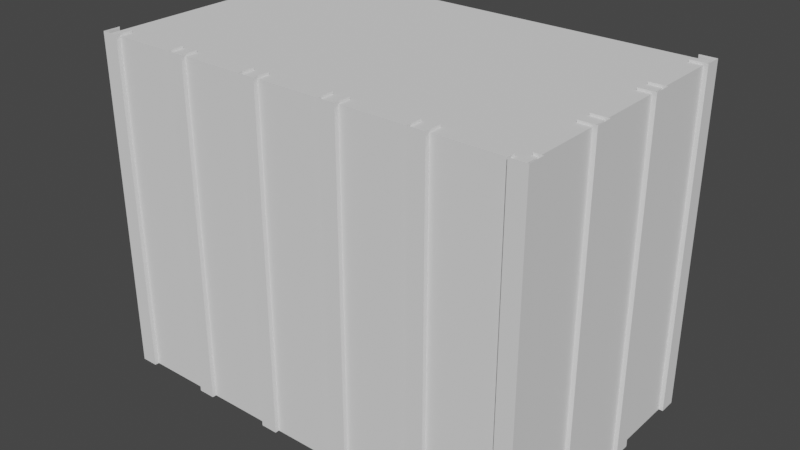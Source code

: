 # Source: building3.blend  (saved by Blender 3.6.13; exported with 4.5.12 LTS)
import bpy
from mathutils import Matrix  # noqa: F401  (used for matrix-valued properties, if any)

bpy.ops.wm.read_factory_settings(use_empty=True)
scene = bpy.context.scene
scene.name = 'Scene'

# ---- collections
col_collection = bpy.data.collections.new('Collection'); scene.collection.children.link(col_collection)

# ---- world
world_world = bpy.data.worlds.new('World'); scene.world = world_world
world_world.use_nodes = True; world_world.node_tree.nodes.clear()
_N = world_world.node_tree.nodes; _L = world_world.node_tree.links
n0 = _N.new('ShaderNodeOutputWorld'); n0.name = 'World Output'; n0.location = (300, 300)
n1 = _N.new('ShaderNodeBackground'); n1.name = 'Background'; n1.location = (10, 300)
n1.inputs[0].default_value = (0.05088, 0.05088, 0.05088, 1.0)
_L.new(n1.outputs[0], n0.inputs[0])
n0.is_active_output = True
world_world.color = (0.05088, 0.05088, 0.05088)
world_world.use_sun_shadow = False
world_world.sun_shadow_jitter_overblur = 0.0

# ---- meshes
me_cube_001 = bpy.data.meshes.new('Cube.001')
me_cube_001.from_pydata([(0.0, 0.0, 0.0), (0.0, 2.0, 0.0), (2.0, 2.0, 0.0), (2.0, 0.0, 0.0), (10.0, 0.0, 0.0), (10.0, 2.0, 0.0), (12.0, 2.0, 0.0), (12.0, 0.0, 0.0), (20.0, 0.0, 0.0), (20.0, 2.0, 0.0), (22.0, 2.0, 0.0), (22.0, 0.0, 0.0), (30.0, 0.0, 0.0), (30.0, 2.0, 0.0), (32.0, 2.0, 0.0), (32.0, 0.0, 0.0), (40.0, 0.0, 0.0), (40.0, 2.0, 0.0), (42.0, 2.0, 0.0), (42.0, 0.0, 0.0), (50.0, 0.0, 0.0), (52.0, 2.0, 0.0), (52.0, 0.0, 0.0), (50.0, 10.0, 0.0), (50.0, 12.0, 0.0), (52.0, 12.0, 0.0), (52.0, 10.0, 0.0), (50.0, 20.0, 0.0), (50.0, 22.0, 0.0), (52.0, 22.0, 0.0), (52.0, 20.0, 0.0), (50.0, 30.0, 0.0), (50.0, 32.0, 0.0), (52.0, 32.0, 0.0), (52.0, 30.0, 0.0), (0.0, 0.0, 40.0), (0.0, 2.0, 40.0), (2.0, 2.0, 40.0), (2.0, 0.0, 40.0), (10.0, 0.0, 40.0), (10.0, 2.0, 40.0), (12.0, 2.0, 40.0), (12.0, 0.0, 40.0), (20.0, 0.0, 40.0), (20.0, 2.0, 40.0), (22.0, 2.0, 40.0), (22.0, 0.0, 40.0), (30.0, 0.0, 40.0), (30.0, 2.0, 40.0), (32.0, 2.0, 40.0), (32.0, 0.0, 40.0), (40.0, 0.0, 40.0), (40.0, 2.0, 40.0), (42.0, 2.0, 40.0), (42.0, 0.0, 40.0), (50.0, 0.0, 40.0), (52.0, 2.0, 40.0), (52.0, 0.0, 40.0), (50.0, 10.0, 40.0), (50.0, 12.0, 40.0), (52.0, 12.0, 40.0), (52.0, 10.0, 40.0), (50.0, 20.0, 40.0), (50.0, 22.0, 40.0), (52.0, 22.0, 40.0), (52.0, 20.0, 40.0), (50.0, 30.0, 40.0), (50.0, 32.0, 40.0), (52.0, 32.0, 40.0), (52.0, 30.0, 40.0), (51.5, 0.5, -0.005916), (0.5, 0.5, 39.75), (0.5, 31.5, 39.75), (51.5, 0.5, 39.75), (51.5, 31.5, 39.75), (51.0, 2.0, 0.0), (50.0, 1.0, 0.0), (50.0, 1.0, 40.0), (51.0, 2.0, 40.0), (51.5, 0.5, -0.005916), (51.5, 0.5, 39.75), (51.5, 0.5, 39.75), (51.5, 31.5, -0.005916), (51.5, 31.5, 39.75), (30.86, 0.5, -0.005916), (30.86, 0.5, 39.75), (0.5, 0.5, -0.005916), (0.5, 0.5, 39.75), (30.86, 0.5, -0.005916), (30.86, 0.5, 39.75)], [], [(82, 83, 81, 70), (74, 72, 71, 73), (1, 0, 35, 36), (0, 3, 38, 35), (3, 2, 37, 38), (5, 4, 39, 40), (7, 6, 41, 42), (9, 8, 43, 44), (11, 10, 45, 46), (15, 14, 49, 50), (13, 12, 47, 48), (17, 16, 51, 52), (19, 18, 53, 54), (76, 20, 55, 77), (21, 75, 78, 56), (22, 21, 56, 57), (26, 25, 60, 61), (30, 29, 64, 65), (34, 33, 68, 69), (33, 32, 67, 68), (31, 34, 69, 66), (29, 28, 63, 64), (27, 30, 65, 62), (25, 24, 59, 60), (23, 26, 61, 58), (20, 22, 57, 55), (16, 19, 54, 51), (12, 15, 50, 47), (8, 11, 46, 43), (4, 7, 42, 39), (79, 80, 85, 84), (88, 89, 87, 86)])
_uv = me_cube_001.uv_layers.new(name='UVMap')
_uv.uv.foreach_set('vector', [0.03263, 0.548, 0.03263, 0.02429, 0.5067, 0.02429, 0.5067, 0.548, 0.9813, 0.9552, 0.5039, 0.9552, 0.5039, 0.6651, 0.9813, 0.6651, 0.8608, 0.5234, 0.8827, 0.5234, 0.8827, 0.08438, 0.8608, 0.08438, 0.8827, 0.5234, 0.9047, 0.5234, 0.9047, 0.08438, 0.8827, 0.08438, 0.9047, 0.5234, 0.9266, 0.5234, 0.9266, 0.08438, 0.9047, 0.08438, 0.8595, 0.5247, 0.8815, 0.5247, 0.8815, 0.08561, 0.8595, 0.08561, 0.9034, 0.5247, 0.9254, 0.5247, 0.9254, 0.08561, 0.9034, 0.08561, 0.9257, 0.08449, 0.9037, 0.08449, 0.9037, 0.5235, 0.9257, 0.5235, 0.8818, 0.08449, 0.8598, 0.08449, 0.8598, 0.5235, 0.8818, 0.5235, 0.8805, 0.08326, 0.8585, 0.08326, 0.8585, 0.5223, 0.8805, 0.5223, 0.9244, 0.08326, 0.9024, 0.08326, 0.9024, 0.5223, 0.9244, 0.5223, 0.9244, 0.08572, 0.9025, 0.08572, 0.9025, 0.5248, 0.9244, 0.5248, 0.8805, 0.08572, 0.8586, 0.08572, 0.8586, 0.5248, 0.8805, 0.5248, 0.8487, 0.08449, 0.8597, 0.08449, 0.8597, 0.5235, 0.8487, 0.5235, 0.9036, 0.08449, 0.9146, 0.08449, 0.9146, 0.5235, 0.9036, 0.5235, 0.8816, 0.08449, 0.9036, 0.08449, 0.9036, 0.5235, 0.8816, 0.5235, 0.9025, 0.08449, 0.8805, 0.08449, 0.8805, 0.5235, 0.9025, 0.5235, 0.8803, 0.5222, 0.9022, 0.5222, 0.9022, 0.08314, 0.8803, 0.08314, 0.9024, 0.08572, 0.8805, 0.08572, 0.8805, 0.5248, 0.9024, 0.5248, 0.8805, 0.08572, 0.8585, 0.08572, 0.8585, 0.5248, 0.8805, 0.5248, 0.9244, 0.08572, 0.9024, 0.08572, 0.9024, 0.5248, 0.9244, 0.5248, 0.9022, 0.5222, 0.9242, 0.5222, 0.9242, 0.08314, 0.9022, 0.08314, 0.8583, 0.5222, 0.8803, 0.5222, 0.8803, 0.08314, 0.8583, 0.08314, 0.8805, 0.08449, 0.8585, 0.08449, 0.8585, 0.5235, 0.8805, 0.5235, 0.9244, 0.08449, 0.9025, 0.08449, 0.9025, 0.5235, 0.9244, 0.5235, 0.8597, 0.08449, 0.8816, 0.08449, 0.8816, 0.5235, 0.8597, 0.5235, 0.9025, 0.08572, 0.8805, 0.08572, 0.8805, 0.5248, 0.9025, 0.5248, 0.9024, 0.08326, 0.8805, 0.08326, 0.8805, 0.5223, 0.9024, 0.5223, 0.9037, 0.08449, 0.8818, 0.08449, 0.8818, 0.5235, 0.9037, 0.5235, 0.8815, 0.5247, 0.9034, 0.5247, 0.9034, 0.08561, 0.8815, 0.08561, 0.5175, 0.02289, 0.5175, 0.5525, 0.1779, 0.5525, 0.1779, 0.02289, 0.4939, 0.02692, 0.4939, 0.5484, 0.03514, 0.5484, 0.03514, 0.02692])
me_cube_001.update()

# ---- objects
ob_cube = bpy.data.objects.new('Cube', me_cube_001)

# ---- transforms, parenting, visibility, modifiers, constraints
ob_cube.location = (0.0, 0.0, 0.0)

# ---- collection membership
col_collection.objects.link(ob_cube)

# ---- scene / render settings (as saved in the file)
scene.frame_start = 1; scene.frame_end = 250; scene.frame_set(1)
scene.render.engine = 'BLENDER_EEVEE_NEXT'
scene.cycles.sampling_pattern = 'TABULATED_SOBOL'
scene.cycles.use_light_tree = False
scene.view_settings.view_transform = 'Filmic'
bpy.context.view_layer.update()

# ---- added for rendering (the .blend has no active camera and no usable light): camera, sun
cam_auto = bpy.data.cameras.new('AutoCamera')
cam_auto.lens = 50.0
cam_auto.sensor_width = 36.0
cam_auto.clip_end = 1185.29
ob_auto_camera = bpy.data.objects.new('AutoCamera', cam_auto)
scene.collection.objects.link(ob_auto_camera)
ob_auto_camera.location = (93.5381, -65.0457, 74.0275)
ob_auto_camera.rotation_euler = (1.09748, -7.21219e-08, 0.694738)
scene.camera = ob_auto_camera
light_auto_sun = bpy.data.lights.new('AutoSun', 'SUN')
light_auto_sun.energy = 3.0
light_auto_sun.angle = 0.0523599
ob_auto_sun = bpy.data.objects.new('AutoSun', light_auto_sun)
scene.collection.objects.link(ob_auto_sun)
ob_auto_sun.rotation_euler = (0.872665, 0.174533, 0.523599)
bpy.context.view_layer.update()

